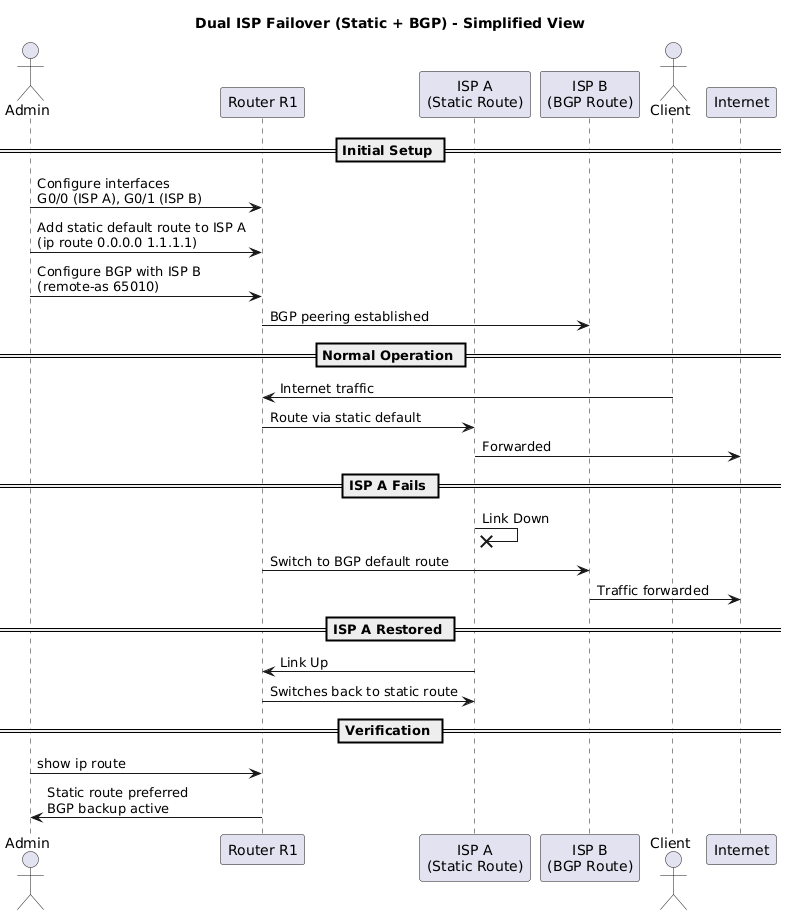

The diagram above was rendered by PlantUML. Its source (embedded in the PNG):
@startuml
title Dual ISP Failover (Static + BGP) - Simplified View

actor Admin
participant "Router R1" as R1
participant "ISP A\n(Static Route)" as ISPA
participant "ISP B\n(BGP Route)" as ISPB
actor "Client" as Client

== Initial Setup ==

Admin -> R1: Configure interfaces\nG0/0 (ISP A), G0/1 (ISP B)
Admin -> R1: Add static default route to ISP A\n(ip route 0.0.0.0 1.1.1.1)
Admin -> R1: Configure BGP with ISP B\n(remote-as 65010)

R1 -> ISPB: BGP peering established

== Normal Operation ==

Client -> R1: Internet traffic
R1 -> ISPA: Route via static default
ISPA -> Internet: Forwarded

== ISP A Fails ==

ISPA -x ISPA: Link Down
R1 -> ISPB: Switch to BGP default route
ISPB -> Internet: Traffic forwarded

== ISP A Restored ==

ISPA -> R1: Link Up
R1 -> ISPA: Switches back to static route

== Verification ==

Admin -> R1: show ip route
R1 -> Admin: Static route preferred\nBGP backup active
@enduml